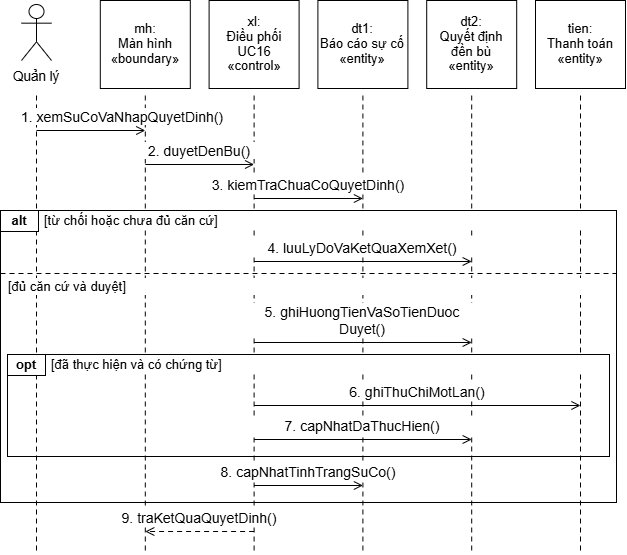

The diagram above was exported from draw.io. Its source (the exported page's mxGraphModel, read from the mxfile embedded in the PNG):
<mxGraphModel dx="1030" dy="626" grid="1" gridSize="10" guides="1" tooltips="1" connect="1" arrows="1" fold="1" page="1" pageScale="1" pageWidth="827" pageHeight="1169" background="#FFFFFF" math="0" shadow="0">
  <root>
    <mxCell id="0" />
    <mxCell id="1" parent="0" />
    <mxCell id="2" parent="1" style="rounded=0;strokeColor=#000000;strokeWidth=1;fillColor=none;" value="" vertex="1">
      <mxGeometry height="102" width="602" x="113" y="396" as="geometry" />
    </mxCell>
    <mxCell id="3" parent="1" style="rounded=0;strokeColor=#000000;strokeWidth=1;fillColor=none;" value="" vertex="1">
      <mxGeometry height="292" width="616" x="106" y="252" as="geometry" />
    </mxCell>
    <mxCell id="4" edge="1" parent="1" style="edgeStyle=none;rounded=0;html=1;strokeColor=#000000;strokeWidth=1;startArrow=none;endArrow=none;endFill=0;endSize=7;dashed=1;dashPattern=5 4;" value="">
      <mxGeometry relative="1" as="geometry">
        <mxPoint x="142" y="137" as="sourcePoint" />
        <mxPoint x="142" y="594" as="targetPoint" />
      </mxGeometry>
    </mxCell>
    <mxCell id="5" edge="1" parent="1" style="edgeStyle=none;rounded=0;html=1;strokeColor=#000000;strokeWidth=1;startArrow=none;endArrow=none;endFill=0;endSize=7;dashed=1;dashPattern=5 4;" value="">
      <mxGeometry relative="1" as="geometry">
        <mxPoint x="250.8" y="137" as="sourcePoint" />
        <mxPoint x="250.8" y="594" as="targetPoint" />
      </mxGeometry>
    </mxCell>
    <mxCell id="6" edge="1" parent="1" style="edgeStyle=none;rounded=0;html=1;strokeColor=#000000;strokeWidth=1;startArrow=none;endArrow=none;endFill=0;endSize=7;dashed=1;dashPattern=5 4;" value="">
      <mxGeometry relative="1" as="geometry">
        <mxPoint x="359.6" y="137" as="sourcePoint" />
        <mxPoint x="359.6" y="594" as="targetPoint" />
      </mxGeometry>
    </mxCell>
    <mxCell id="7" edge="1" parent="1" style="edgeStyle=none;rounded=0;html=1;strokeColor=#000000;strokeWidth=1;startArrow=none;endArrow=none;endFill=0;endSize=7;dashed=1;dashPattern=5 4;" value="">
      <mxGeometry relative="1" as="geometry">
        <mxPoint x="468.4" y="137" as="sourcePoint" />
        <mxPoint x="468.4" y="594" as="targetPoint" />
      </mxGeometry>
    </mxCell>
    <mxCell id="8" edge="1" parent="1" style="edgeStyle=none;rounded=0;html=1;strokeColor=#000000;strokeWidth=1;startArrow=none;endArrow=none;endFill=0;endSize=7;dashed=1;dashPattern=5 4;" value="">
      <mxGeometry relative="1" as="geometry">
        <mxPoint x="577.2" y="137" as="sourcePoint" />
        <mxPoint x="577.2" y="594" as="targetPoint" />
      </mxGeometry>
    </mxCell>
    <mxCell id="9" edge="1" parent="1" style="edgeStyle=none;rounded=0;html=1;strokeColor=#000000;strokeWidth=1;startArrow=none;endArrow=none;endFill=0;endSize=7;dashed=1;dashPattern=5 4;" value="">
      <mxGeometry relative="1" as="geometry">
        <mxPoint x="686" y="137" as="sourcePoint" />
        <mxPoint x="686" y="594" as="targetPoint" />
      </mxGeometry>
    </mxCell>
    <mxCell id="11" parent="1" style="shape=umlActor;verticalLabelPosition=bottom;verticalAlign=top;html=1;strokeColor=#000000;fillColor=#FFFFFF;strokeWidth=1;" value="" vertex="1">
      <mxGeometry height="56" width="30" x="127" y="46" as="geometry" />
    </mxCell>
    <mxCell id="12" parent="1" style="text;html=1;whiteSpace=wrap;overflow=visible;rounded=0;strokeColor=none;fillColor=none;align=center;verticalAlign=middle;spacing=0;fontFamily=Arial;fontSize=13.5;fontColor=#000000;fontStyle=0;" value="&lt;div style=&quot;line-height:1.15;&quot;&gt;Quản lý&lt;/div&gt;" vertex="1">
      <mxGeometry height="22" width="70" x="107" y="107" as="geometry" />
    </mxCell>
    <mxCell id="13" parent="1" style="rounded=0;strokeColor=#000000;strokeWidth=1;fillColor=#FFFFFF;" value="" vertex="1">
      <mxGeometry height="88" width="90" x="205.8" y="42" as="geometry" />
    </mxCell>
    <mxCell id="14" parent="1" style="text;html=1;whiteSpace=wrap;overflow=visible;rounded=0;strokeColor=none;fillColor=none;align=center;verticalAlign=middle;spacing=0;fontFamily=Arial;fontSize=13;fontColor=#000000;fontStyle=0;" value="&lt;div style=&quot;line-height:1.15;&quot;&gt;mh:&lt;br&gt;Màn hình&lt;br&gt;«boundary»&lt;/div&gt;" vertex="1">
      <mxGeometry height="82" width="86" x="207.8" y="45" as="geometry" />
    </mxCell>
    <mxCell id="15" parent="1" style="rounded=0;strokeColor=#000000;strokeWidth=1;fillColor=#FFFFFF;" value="" vertex="1">
      <mxGeometry height="88" width="90" x="314.6" y="42" as="geometry" />
    </mxCell>
    <mxCell id="16" parent="1" style="text;html=1;whiteSpace=wrap;overflow=visible;rounded=0;strokeColor=none;fillColor=none;align=center;verticalAlign=middle;spacing=0;fontFamily=Arial;fontSize=13;fontColor=#000000;fontStyle=0;" value="&lt;div style=&quot;line-height:1.15;&quot;&gt;xl:&lt;br&gt;Điều phối&lt;br&gt;UC16&lt;br&gt;«control»&lt;/div&gt;" vertex="1">
      <mxGeometry height="82" width="86" x="316.6" y="45" as="geometry" />
    </mxCell>
    <mxCell id="17" parent="1" style="rounded=0;strokeColor=#000000;strokeWidth=1;fillColor=#FFFFFF;" value="" vertex="1">
      <mxGeometry height="88" width="90" x="423.4" y="42" as="geometry" />
    </mxCell>
    <mxCell id="18" parent="1" style="text;html=1;whiteSpace=wrap;overflow=visible;rounded=0;strokeColor=none;fillColor=none;align=center;verticalAlign=middle;spacing=0;fontFamily=Arial;fontSize=13;fontColor=#000000;fontStyle=0;" value="&lt;div style=&quot;line-height:1.15;&quot;&gt;dt1:&lt;br&gt;Báo cáo sự cố&lt;br&gt;«entity»&lt;/div&gt;" vertex="1">
      <mxGeometry height="82" width="86" x="425.4" y="45" as="geometry" />
    </mxCell>
    <mxCell id="19" parent="1" style="rounded=0;strokeColor=#000000;strokeWidth=1;fillColor=#FFFFFF;" value="" vertex="1">
      <mxGeometry height="88" width="90" x="532.2" y="42" as="geometry" />
    </mxCell>
    <mxCell id="20" parent="1" style="text;html=1;whiteSpace=wrap;overflow=visible;rounded=0;strokeColor=none;fillColor=none;align=center;verticalAlign=middle;spacing=0;fontFamily=Arial;fontSize=13;fontColor=#000000;fontStyle=0;" value="&lt;div style=&quot;line-height:1.15;&quot;&gt;dt2:&lt;br&gt;Quyết định&lt;br&gt;đền bù&lt;br&gt;«entity»&lt;/div&gt;" vertex="1">
      <mxGeometry height="82" width="86" x="534.2" y="45" as="geometry" />
    </mxCell>
    <mxCell id="21" parent="1" style="rounded=0;strokeColor=#000000;strokeWidth=1;fillColor=#FFFFFF;" value="" vertex="1">
      <mxGeometry height="88" width="90" x="641" y="42" as="geometry" />
    </mxCell>
    <mxCell id="22" parent="1" style="text;html=1;whiteSpace=wrap;overflow=visible;rounded=0;strokeColor=none;fillColor=none;align=center;verticalAlign=middle;spacing=0;fontFamily=Arial;fontSize=13;fontColor=#000000;fontStyle=0;" value="&lt;div style=&quot;line-height:1.15;&quot;&gt;tien:&lt;br&gt;Thanh toán&lt;br&gt;«entity»&lt;/div&gt;" vertex="1">
      <mxGeometry height="82" width="86" x="643" y="45" as="geometry" />
    </mxCell>
    <mxCell id="23" parent="1" style="text;html=1;whiteSpace=wrap;overflow=visible;rounded=0;strokeColor=none;fillColor=#FFFFFF;align=center;verticalAlign=middle;spacing=0;fontFamily=Arial;fontSize=14;fontColor=#000000;fontStyle=0;" value="&lt;div style=&quot;line-height:1.15;&quot;&gt;1. xemSuCoVaNhapQuyetDinh()&lt;/div&gt;" vertex="1">
      <mxGeometry height="17" width="228" x="114" y="150" as="geometry" />
    </mxCell>
    <mxCell id="24" edge="1" parent="1" style="edgeStyle=none;rounded=0;html=1;strokeColor=#000000;strokeWidth=1;startArrow=none;endArrow=open;endFill=0;endSize=7;dashed=0;dashPattern=5 4;" value="">
      <mxGeometry relative="1" as="geometry">
        <mxPoint x="142" y="172" as="sourcePoint" />
        <mxPoint x="250.8" y="172" as="targetPoint" />
      </mxGeometry>
    </mxCell>
    <mxCell id="25" parent="1" style="text;html=1;whiteSpace=wrap;overflow=visible;rounded=0;strokeColor=none;fillColor=#FFFFFF;align=center;verticalAlign=middle;spacing=0;fontFamily=Arial;fontSize=14;fontColor=#000000;fontStyle=0;" value="&lt;div style=&quot;line-height:1.15;&quot;&gt;2. duyetDenBu()&lt;/div&gt;" vertex="1">
      <mxGeometry height="17" width="228" x="191.20000000000005" y="184" as="geometry" />
    </mxCell>
    <mxCell id="26" edge="1" parent="1" style="edgeStyle=none;rounded=0;html=1;strokeColor=#000000;strokeWidth=1;startArrow=none;endArrow=open;endFill=0;endSize=7;dashed=0;dashPattern=5 4;" value="">
      <mxGeometry relative="1" as="geometry">
        <mxPoint x="250.8" y="206" as="sourcePoint" />
        <mxPoint x="359.6" y="206" as="targetPoint" />
      </mxGeometry>
    </mxCell>
    <mxCell id="27" parent="1" style="text;html=1;whiteSpace=wrap;overflow=visible;rounded=0;strokeColor=none;fillColor=#FFFFFF;align=center;verticalAlign=middle;spacing=0;fontFamily=Arial;fontSize=14;fontColor=#000000;fontStyle=0;" value="&lt;div style=&quot;line-height:1.15;&quot;&gt;3. kiemTraChuaCoQuyetDinh()&lt;/div&gt;" vertex="1">
      <mxGeometry height="17" width="228" x="300" y="218" as="geometry" />
    </mxCell>
    <mxCell id="28" edge="1" parent="1" style="edgeStyle=none;rounded=0;html=1;strokeColor=#000000;strokeWidth=1;startArrow=none;endArrow=open;endFill=0;endSize=7;dashed=0;dashPattern=5 4;" value="">
      <mxGeometry relative="1" as="geometry">
        <mxPoint x="359.6" y="240" as="sourcePoint" />
        <mxPoint x="468.4" y="240" as="targetPoint" />
      </mxGeometry>
    </mxCell>
    <mxCell id="29" parent="1" style="rounded=0;strokeColor=#000000;strokeWidth=1;fillColor=#FFFFFF;" value="" vertex="1">
      <mxGeometry height="21" width="38" x="106" y="252" as="geometry" />
    </mxCell>
    <mxCell id="30" parent="1" style="text;html=1;whiteSpace=wrap;overflow=visible;rounded=0;strokeColor=none;fillColor=none;align=center;verticalAlign=middle;spacing=0;fontFamily=Arial;fontSize=13;fontColor=#000000;fontStyle=1;" value="&lt;div style=&quot;line-height:1.15;&quot;&gt;alt&lt;/div&gt;" vertex="1">
      <mxGeometry height="19" width="38" x="106" y="253" as="geometry" />
    </mxCell>
    <mxCell id="31" parent="1" style="text;html=1;whiteSpace=wrap;overflow=visible;rounded=0;strokeColor=none;fillColor=#FFFFFF;align=left;verticalAlign=middle;spacing=0;fontFamily=Arial;fontSize=13;fontColor=#000000;fontStyle=0;" value="&lt;div style=&quot;line-height:1.15;&quot;&gt;[từ chối hoặc chưa đủ căn cứ]&lt;/div&gt;" vertex="1">
      <mxGeometry height="17" width="566" x="150" y="254" as="geometry" />
    </mxCell>
    <mxCell id="32" parent="1" style="text;html=1;whiteSpace=wrap;overflow=visible;rounded=0;strokeColor=none;fillColor=#FFFFFF;align=center;verticalAlign=middle;spacing=0;fontFamily=Arial;fontSize=14;fontColor=#000000;fontStyle=0;" value="&lt;div style=&quot;line-height:1.15;&quot;&gt;4. luuLyDoVaKetQuaXemXet()&lt;/div&gt;" vertex="1">
      <mxGeometry height="17" width="228" x="354.40000000000003" y="281" as="geometry" />
    </mxCell>
    <mxCell id="33" edge="1" parent="1" style="edgeStyle=none;rounded=0;html=1;strokeColor=#000000;strokeWidth=1;startArrow=none;endArrow=open;endFill=0;endSize=7;dashed=0;dashPattern=5 4;" value="">
      <mxGeometry relative="1" as="geometry">
        <mxPoint x="359.6" y="303" as="sourcePoint" />
        <mxPoint x="577.2" y="303" as="targetPoint" />
      </mxGeometry>
    </mxCell>
    <mxCell id="34" edge="1" parent="1" style="edgeStyle=none;rounded=0;html=1;strokeColor=#000000;strokeWidth=1;startArrow=none;endArrow=none;endFill=0;endSize=7;dashed=1;dashPattern=5 4;" value="">
      <mxGeometry relative="1" as="geometry">
        <mxPoint x="106" y="315" as="sourcePoint" />
        <mxPoint x="722" y="315" as="targetPoint" />
      </mxGeometry>
    </mxCell>
    <mxCell id="35" parent="1" style="text;html=1;whiteSpace=wrap;overflow=visible;rounded=0;strokeColor=none;fillColor=#FFFFFF;align=left;verticalAlign=middle;spacing=0;fontFamily=Arial;fontSize=13;fontColor=#000000;fontStyle=0;" value="&lt;div style=&quot;line-height:1.15;&quot;&gt;[đủ căn cứ và duyệt]&lt;/div&gt;" vertex="1">
      <mxGeometry height="17" width="600" x="114" y="320" as="geometry" />
    </mxCell>
    <mxCell id="36" parent="1" style="text;html=1;whiteSpace=wrap;overflow=visible;rounded=0;strokeColor=none;fillColor=#FFFFFF;align=center;verticalAlign=middle;spacing=0;fontFamily=Arial;fontSize=14;fontColor=#000000;fontStyle=0;" value="&lt;div style=&quot;line-height:1.15;&quot;&gt;5. ghiHuongTienVaSoTienDuoc&lt;br&gt;Duyet()&lt;/div&gt;" vertex="1">
      <mxGeometry height="34" width="228" x="354.40000000000003" y="345" as="geometry" />
    </mxCell>
    <mxCell id="37" edge="1" parent="1" style="edgeStyle=none;rounded=0;html=1;strokeColor=#000000;strokeWidth=1;startArrow=none;endArrow=open;endFill=0;endSize=7;dashed=0;dashPattern=5 4;" value="">
      <mxGeometry relative="1" as="geometry">
        <mxPoint x="359.6" y="384" as="sourcePoint" />
        <mxPoint x="577.2" y="384" as="targetPoint" />
      </mxGeometry>
    </mxCell>
    <mxCell id="38" parent="1" style="rounded=0;strokeColor=#000000;strokeWidth=1;fillColor=#FFFFFF;" value="" vertex="1">
      <mxGeometry height="21" width="38" x="113" y="396" as="geometry" />
    </mxCell>
    <mxCell id="39" parent="1" style="text;html=1;whiteSpace=wrap;overflow=visible;rounded=0;strokeColor=none;fillColor=none;align=center;verticalAlign=middle;spacing=0;fontFamily=Arial;fontSize=13;fontColor=#000000;fontStyle=1;" value="&lt;div style=&quot;line-height:1.15;&quot;&gt;opt&lt;/div&gt;" vertex="1">
      <mxGeometry height="19" width="38" x="113" y="397" as="geometry" />
    </mxCell>
    <mxCell id="40" parent="1" style="text;html=1;whiteSpace=wrap;overflow=visible;rounded=0;strokeColor=none;fillColor=#FFFFFF;align=left;verticalAlign=middle;spacing=0;fontFamily=Arial;fontSize=13;fontColor=#000000;fontStyle=0;" value="&lt;div style=&quot;line-height:1.15;&quot;&gt;[đã thực hiện và có chứng từ]&lt;/div&gt;" vertex="1">
      <mxGeometry height="17" width="552" x="157" y="398" as="geometry" />
    </mxCell>
    <mxCell id="41" parent="1" style="text;html=1;whiteSpace=wrap;overflow=visible;rounded=0;strokeColor=none;fillColor=#FFFFFF;align=center;verticalAlign=middle;spacing=0;fontFamily=Arial;fontSize=14;fontColor=#000000;fontStyle=0;" value="&lt;div style=&quot;line-height:1.15;&quot;&gt;6. ghiThuChiMotLan()&lt;/div&gt;" vertex="1">
      <mxGeometry height="17" width="314.4" x="365.59999999999997" y="425" as="geometry" />
    </mxCell>
    <mxCell id="42" edge="1" parent="1" style="edgeStyle=none;rounded=0;html=1;strokeColor=#000000;strokeWidth=1;startArrow=none;endArrow=open;endFill=0;endSize=7;dashed=0;dashPattern=5 4;" value="">
      <mxGeometry relative="1" as="geometry">
        <mxPoint x="359.6" y="447" as="sourcePoint" />
        <mxPoint x="686" y="447" as="targetPoint" />
      </mxGeometry>
    </mxCell>
    <mxCell id="43" parent="1" style="text;html=1;whiteSpace=wrap;overflow=visible;rounded=0;strokeColor=none;fillColor=#FFFFFF;align=center;verticalAlign=middle;spacing=0;fontFamily=Arial;fontSize=14;fontColor=#000000;fontStyle=0;" value="&lt;div style=&quot;line-height:1.15;&quot;&gt;7. capNhatDaThucHien()&lt;/div&gt;" vertex="1">
      <mxGeometry height="17" width="228" x="354.40000000000003" y="459" as="geometry" />
    </mxCell>
    <mxCell id="44" edge="1" parent="1" style="edgeStyle=none;rounded=0;html=1;strokeColor=#000000;strokeWidth=1;startArrow=none;endArrow=open;endFill=0;endSize=7;dashed=0;dashPattern=5 4;" value="">
      <mxGeometry relative="1" as="geometry">
        <mxPoint x="359.6" y="481" as="sourcePoint" />
        <mxPoint x="577.2" y="481" as="targetPoint" />
      </mxGeometry>
    </mxCell>
    <mxCell id="45" parent="1" style="text;html=1;whiteSpace=wrap;overflow=visible;rounded=0;strokeColor=none;fillColor=#FFFFFF;align=center;verticalAlign=middle;spacing=0;fontFamily=Arial;fontSize=14;fontColor=#000000;fontStyle=0;" value="&lt;div style=&quot;line-height:1.15;&quot;&gt;8. capNhatTinhTrangSuCo()&lt;/div&gt;" vertex="1">
      <mxGeometry height="17" width="228" x="300" y="505" as="geometry" />
    </mxCell>
    <mxCell id="46" edge="1" parent="1" style="edgeStyle=none;rounded=0;html=1;strokeColor=#000000;strokeWidth=1;startArrow=none;endArrow=open;endFill=0;endSize=7;dashed=0;dashPattern=5 4;" value="">
      <mxGeometry relative="1" as="geometry">
        <mxPoint x="359.6" y="527" as="sourcePoint" />
        <mxPoint x="468.4" y="527" as="targetPoint" />
      </mxGeometry>
    </mxCell>
    <mxCell id="47" parent="1" style="text;html=1;whiteSpace=wrap;overflow=visible;rounded=0;strokeColor=none;fillColor=#FFFFFF;align=center;verticalAlign=middle;spacing=0;fontFamily=Arial;fontSize=14;fontColor=#000000;fontStyle=0;" value="&lt;div style=&quot;line-height:1.15;&quot;&gt;9. traKetQuaQuyetDinh()&lt;/div&gt;" vertex="1">
      <mxGeometry height="17" width="228" x="191.20000000000005" y="551" as="geometry" />
    </mxCell>
    <mxCell id="48" edge="1" parent="1" style="edgeStyle=none;rounded=0;html=1;strokeColor=#000000;strokeWidth=1;startArrow=none;endArrow=open;endFill=0;endSize=7;dashed=1;dashPattern=5 4;" value="">
      <mxGeometry relative="1" as="geometry">
        <mxPoint x="359.6" y="573" as="sourcePoint" />
        <mxPoint x="250.8" y="573" as="targetPoint" />
      </mxGeometry>
    </mxCell>
  </root>
</mxGraphModel>